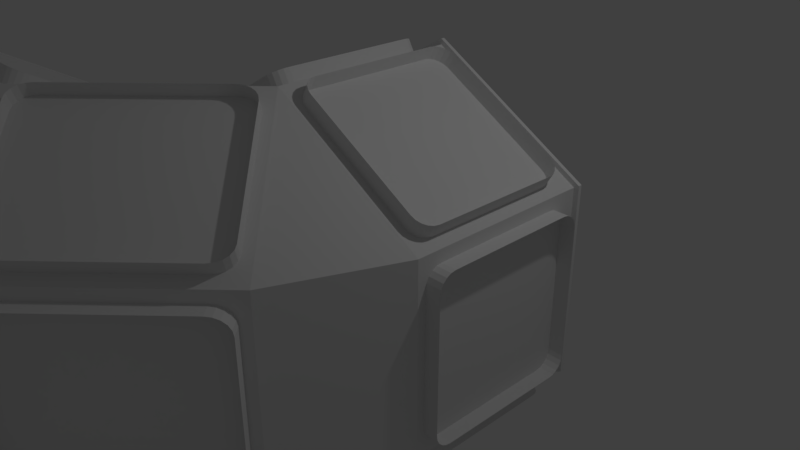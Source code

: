 # Source: corridor_segment_90deg.blend  (saved by Blender 2.78.0; exported with 4.5.12 LTS)
import bpy
from mathutils import Matrix  # noqa: F401  (used for matrix-valued properties, if any)

bpy.ops.wm.read_factory_settings(use_empty=True)
scene = bpy.context.scene
scene.name = 'Scene'

# ---- collections
col_collection_1 = bpy.data.collections.new('Collection 1'); scene.collection.children.link(col_collection_1)

# ---- materials (node trees are filled in below, after node groups)
mat_panelmaterial = bpy.data.materials.new('PanelMaterial')
mat_panelmaterial.alpha_threshold = 0.0
mat_panelmaterial.use_transparent_shadow = False
mat_panelmaterial.roughness = 0.5
mat_wallmaterial = bpy.data.materials.new('WallMaterial')
mat_wallmaterial.alpha_threshold = 0.0
mat_wallmaterial.use_transparent_shadow = False
mat_wallmaterial.roughness = 0.5

# ---- material node trees

# ---- world
world_world = bpy.data.worlds.new('World'); scene.world = world_world
world_world.color = (0.05088, 0.05088, 0.05088)
world_world.use_sun_shadow = False
world_world.sun_shadow_jitter_overblur = 0.0
world_world.cycles.sampling_method = 'MANUAL'

# ---- cameras
cam_camera = bpy.data.cameras.new('Camera')
cam_camera.clip_end = 100.0
cam_camera.lens = 35.0
cam_camera.sensor_width = 32.0
cam_camera.sensor_height = 18.0
cam_camera.ortho_scale = 7.314
cam_camera.dof.focus_distance = 0.0
cam_camera.dof.aperture_fstop = 128.0

# ---- lights
light_lamp = bpy.data.lights.new('Lamp', 'POINT')
light_lamp.transmission_factor = 0.0
light_lamp.cutoff_distance = 30.0
light_lamp.energy = 100.0
light_lamp.shadow_buffer_clip_start = 1.001
light_lamp.shadow_soft_size = 0.1
light_lamp.shadow_maximum_resolution = 0.006
light_lamp.use_absolute_resolution = True

# ---- meshes
me_circle_007 = bpy.data.meshes.new('Circle.007')
me_circle_007.from_pydata([(3.451, 0.8233, -2.967), (3.451, 1.042, -2.749), (3.451, 0.8908, -2.956), (3.451, 0.9517, -2.925), (3.451, 1.0, -2.877), (3.451, 1.031, -2.816), (3.175, 1.042, -2.749), (3.175, 0.8233, -2.967), (3.175, 1.031, -2.816), (3.175, 1.0, -2.877), (3.175, 0.9517, -2.925), (3.175, 0.8908, -2.956), (3.451, -1.142, -2.749), (3.451, -0.9233, -2.967), (3.451, -1.131, -2.816), (3.451, -1.1, -2.877), (3.451, -1.052, -2.925), (3.451, -0.9908, -2.956), (3.175, -0.9233, -2.967), (3.175, -1.142, -2.749), (3.175, -0.9908, -2.956), (3.175, -1.052, -2.925), (3.175, -1.1, -2.877), (3.175, -1.131, -2.816), (3.451, -0.9233, -0.7834), (3.451, -1.142, -1.002), (3.451, -0.9908, -0.7941), (3.451, -1.052, -0.8251), (3.451, -1.1, -0.8734), (3.451, -1.131, -0.9343), (3.175, -1.142, -1.002), (3.175, -0.9233, -0.7834), (3.175, -1.131, -0.9343), (3.175, -1.1, -0.8734), (3.175, -1.052, -0.8251), (3.175, -0.9908, -0.7941), (3.451, 1.042, -1.002), (3.451, 0.8233, -0.7834), (3.451, 1.031, -0.9343), (3.451, 1.0, -0.8734), (3.451, 0.9517, -0.8251), (3.451, 0.8908, -0.7941), (3.175, 0.8233, -0.7834), (3.175, 1.042, -1.002), (3.175, 0.8908, -0.7941), (3.175, 0.9517, -0.8251), (3.175, 1.0, -0.8734), (3.175, 1.031, -0.9343), (-1.047, 0.8233, -3.38), (-0.8577, 1.042, -3.489), (-1.038, 0.8908, -3.385), (-1.011, 0.9517, -3.401), (-0.9689, 1.0, -3.425), (-0.9162, 1.031, -3.455), (-0.7197, 1.042, -3.25), (-0.9088, 0.8233, -3.141), (-0.7781, 1.031, -3.216), (-0.8309, 1.0, -3.186), (-0.8727, 0.9517, -3.162), (-0.8995, 0.8908, -3.146), (-0.8577, -1.142, -3.489), (-1.047, -0.9233, -3.38), (-0.9162, -1.131, -3.455), (-0.9689, -1.1, -3.425), (-1.011, -1.052, -3.401), (-1.038, -0.9908, -3.385), (-0.9088, -0.9233, -3.141), (-0.7197, -1.142, -3.25), (-0.8995, -0.9908, -3.146), (-0.8727, -1.052, -3.162), (-0.8309, -1.1, -3.186), (-0.7781, -1.131, -3.216), (0.8442, -0.9233, -4.472), (0.6551, -1.142, -4.363), (0.835, -0.9908, -4.466), (0.8081, -1.052, -4.451), (0.7663, -1.1, -4.427), (0.7136, -1.131, -4.396), (0.7932, -1.142, -4.124), (0.9822, -0.9233, -4.233), (0.8516, -1.131, -4.157), (0.9043, -1.1, -4.188), (0.9461, -1.052, -4.212), (0.973, -0.9908, -4.227), (0.6551, 1.042, -4.363), (0.8442, 0.8233, -4.472), (0.7136, 1.031, -4.396), (0.7663, 1.0, -4.427), (0.8081, 0.9517, -4.451), (0.835, 0.8908, -4.466), (0.9822, 0.8233, -4.233), (0.7932, 1.042, -4.124), (0.973, 0.8908, -4.227), (0.9461, 0.9517, -4.212), (0.9043, 1.0, -4.188), (0.8516, 1.031, -4.157), (1.321, 0.8233, -4.472), (1.51, 1.042, -4.363), (1.33, 0.8908, -4.466), (1.357, 0.9517, -4.451), (1.399, 1.0, -4.427), (1.452, 1.031, -4.396), (1.372, 1.042, -4.124), (1.183, 0.8233, -4.233), (1.314, 1.031, -4.157), (1.261, 1.0, -4.188), (1.219, 0.9517, -4.212), (1.192, 0.8908, -4.227), (1.51, -1.142, -4.363), (1.321, -0.9233, -4.472), (1.452, -1.131, -4.396), (1.399, -1.1, -4.427), (1.357, -1.052, -4.451), (1.33, -0.9908, -4.466), (1.183, -0.9233, -4.233), (1.372, -1.142, -4.124), (1.192, -0.9908, -4.227), (1.219, -1.052, -4.212), (1.261, -1.1, -4.188), (1.314, -1.131, -4.157), (3.212, -0.9233, -3.38), (3.023, -1.142, -3.489), (3.203, -0.9908, -3.385), (3.176, -1.052, -3.401), (3.134, -1.1, -3.425), (3.081, -1.131, -3.455), (2.885, -1.142, -3.25), (3.074, -0.9233, -3.141), (2.943, -1.131, -3.216), (2.996, -1.1, -3.186), (3.038, -1.052, -3.162), (3.065, -0.9908, -3.146), (3.023, 1.042, -3.489), (3.212, 0.8233, -3.38), (3.081, 1.031, -3.455), (3.134, 1.0, -3.425), (3.176, 0.9517, -3.401), (3.203, 0.8908, -3.385), (3.074, 0.8233, -3.141), (2.885, 1.042, -3.25), (3.065, 0.8908, -3.146), (3.038, 0.9517, -3.162), (2.996, 1.0, -3.186), (2.943, 1.031, -3.216), (2.406, 3.677, -1.157), (2.356, 3.694, -0.853), (2.383, 3.71, -1.107), (2.366, 3.73, -1.046), (2.355, 3.734, -0.9787), (2.351, 3.721, -0.9122), (2.1, 3.614, -0.888), (2.15, 3.597, -1.192), (2.096, 3.641, -0.9472), (2.099, 3.654, -1.014), (2.11, 3.65, -1.081), (2.127, 3.631, -1.142), (3.128, 2.433, -2.19), (3.023, 2.668, -2.227), (3.116, 2.473, -2.236), (3.097, 2.521, -2.265), (3.074, 2.573, -2.273), (3.048, 2.624, -2.26), (2.767, 2.589, -2.262), (2.872, 2.353, -2.225), (2.793, 2.544, -2.295), (2.818, 2.494, -2.308), (2.841, 2.442, -2.3), (2.86, 2.393, -2.271), (3.3, 1.576, -0.5227), (3.35, 1.56, -0.8268), (3.323, 1.543, -0.5724), (3.34, 1.523, -0.6339), (3.351, 1.519, -0.7011), (3.354, 1.532, -0.7676), (3.094, 1.48, -0.8618), (3.044, 1.497, -0.5578), (3.099, 1.452, -0.8026), (3.095, 1.44, -0.7361), (3.084, 1.444, -0.6689), (3.067, 1.463, -0.6074), (2.578, 2.82, 0.5102), (2.683, 2.585, 0.5469), (2.59, 2.78, 0.5563), (2.609, 2.732, 0.5848), (2.632, 2.68, 0.5929), (2.657, 2.629, 0.5798), (2.427, 2.505, 0.5118), (2.322, 2.74, 0.4752), (2.402, 2.549, 0.5448), (2.376, 2.6, 0.5579), (2.353, 2.652, 0.5498), (2.334, 2.7, 0.5213), (2.514, 2.31, 0.8389), (2.275, 2.326, 1.034), (2.482, 2.343, 0.8832), (2.438, 2.363, 0.9292), (2.385, 2.367, 0.9723), (2.329, 2.354, 1.008), (2.117, 2.406, 0.8298), (2.356, 2.389, 0.6348), (2.171, 2.434, 0.8043), (2.227, 2.446, 0.7682), (2.28, 2.442, 0.7251), (2.324, 2.423, 0.6792), (3.047, 1.066, -0.3032), (3.131, 1.301, -0.2307), (3.093, 1.106, -0.3156), (3.127, 1.154, -0.3136), (3.146, 1.206, -0.2976), (3.147, 1.257, -0.269), (2.973, 1.381, -0.4348), (2.889, 1.146, -0.5072), (2.989, 1.336, -0.4731), (2.988, 1.286, -0.5017), (2.969, 1.234, -0.5177), (2.935, 1.185, -0.5196), (1.517, 0.2093, 0.3814), (1.756, 0.1924, 0.1865), (1.549, 0.1757, 0.3371), (1.594, 0.1561, 0.2911), (1.646, 0.1523, 0.248), (1.702, 0.1649, 0.212), (1.598, 0.2721, -0.01754), (1.359, 0.289, 0.1774), (1.544, 0.2445, 0.007922), (1.488, 0.232, 0.04397), (1.435, 0.2357, 0.08709), (1.391, 0.2554, 0.1331), (0.984, 1.453, 1.524), (0.8998, 1.218, 1.451), (0.9379, 1.413, 1.536), (0.9039, 1.365, 1.534), (0.8853, 1.313, 1.518), (0.8839, 1.262, 1.489), (0.7416, 1.297, 1.247), (0.8258, 1.533, 1.319), (0.7257, 1.342, 1.285), (0.7271, 1.392, 1.314), (0.7457, 1.444, 1.33), (0.7797, 1.493, 1.332), (0.4579, 1.08, 1.391), (0.1916, 1.206, 1.415), (0.4248, 1.119, 1.427), (0.3764, 1.154, 1.448), (0.3175, 1.182, 1.454), (0.2538, 1.2, 1.442), (0.2892, 1.365, 1.246), (0.5555, 1.239, 1.221), (0.3514, 1.359, 1.273), (0.4151, 1.341, 1.285), (0.474, 1.314, 1.279), (0.5224, 1.278, 1.257), (0.9635, -0.05442, 0.07806), (1.075, 0.07164, 0.3209), (1.018, -0.04825, 0.1183), (1.06, -0.03034, 0.1678), (1.085, -0.002456, 0.2215), (1.09, 0.03268, 0.2743), (1.173, 0.231, 0.1519), (1.061, 0.1049, -0.09097), (1.188, 0.1921, 0.1052), (1.182, 0.1569, 0.05246), (1.158, 0.129, -0.00127), (1.116, 0.1111, -0.05069), (-0.8156, 0.07164, -0.7709), (-0.5494, -0.05442, -0.7954), (-0.7825, 0.03268, -0.8068), (-0.7342, -0.002456, -0.8286), (-0.6752, -0.03034, -0.834), (-0.6116, -0.04825, -0.8226), (-0.4518, 0.1049, -0.9644), (-0.718, 0.231, -0.9399), (-0.514, 0.1111, -0.9916), (-0.5777, 0.129, -1.003), (-0.6366, 0.1569, -0.9976), (-0.6849, 0.1921, -0.9759), (-1.321, 1.206, 0.5416), (-1.433, 1.08, 0.2987), (-1.376, 1.2, 0.5013), (-1.418, 1.182, 0.4519), (-1.442, 1.154, 0.3982), (-1.448, 1.119, 0.3454), (-1.336, 1.239, 0.1297), (-1.224, 1.365, 0.3726), (-1.35, 1.278, 0.1764), (-1.345, 1.314, 0.2291), (-1.32, 1.341, 0.2829), (-1.278, 1.359, 0.3323), (-1.707, 1.218, -0.05378), (-1.811, 1.453, -0.09045), (-1.732, 1.262, -0.0208), (-1.757, 1.313, -0.007729), (-1.78, 1.365, -0.01584), (-1.799, 1.413, -0.04435), (-1.556, 1.533, -0.05544), (-1.451, 1.297, -0.01877), (-1.543, 1.493, -0.009337), (-1.525, 1.444, 0.01917), (-1.501, 1.392, 0.02728), (-1.476, 1.342, 0.01421), (-1.039, 0.1924, -1.427), (-1.089, 0.2093, -1.123), (-1.035, 0.1649, -1.368), (-1.038, 0.1523, -1.302), (-1.049, 0.1561, -1.235), (-1.067, 0.1757, -1.173), (-0.8332, 0.289, -1.088), (-0.7837, 0.2721, -1.392), (-0.8107, 0.2554, -1.138), (-0.7931, 0.2357, -1.199), (-0.7821, 0.232, -1.267), (-0.7789, 0.2445, -1.333), (-1.366, 1.301, -2.827), (-1.261, 1.066, -2.791), (-1.341, 1.257, -2.86), (-1.315, 1.206, -2.873), (-1.292, 1.154, -2.865), (-1.273, 1.106, -2.837), (-1.005, 1.146, -2.756), (-1.11, 1.381, -2.792), (-1.018, 1.185, -2.802), (-1.036, 1.234, -2.83), (-1.059, 1.286, -2.838), (-1.085, 1.336, -2.825), (-2.033, 2.326, -1.454), (-1.983, 2.31, -1.758), (-2.038, 2.354, -1.513), (-2.035, 2.367, -1.579), (-2.024, 2.363, -1.647), (-2.006, 2.343, -1.708), (-1.728, 2.389, -1.723), (-1.777, 2.406, -1.419), (-1.75, 2.423, -1.673), (-1.768, 2.442, -1.612), (-1.779, 2.446, -1.544), (-1.782, 2.434, -1.478), (-1.815, 2.585, -2.05), (-1.731, 2.82, -1.977), (-1.831, 2.629, -2.011), (-1.829, 2.68, -1.983), (-1.811, 2.732, -1.967), (-1.777, 2.78, -1.965), (-1.572, 2.74, -1.773), (-1.657, 2.505, -1.846), (-1.619, 2.7, -1.761), (-1.653, 2.652, -1.763), (-1.671, 2.6, -1.779), (-1.673, 2.549, -1.807), (-0.9587, 1.56, -3.314), (-1.197, 1.576, -3.119), (-1.012, 1.532, -3.289), (-1.068, 1.519, -3.253), (-1.121, 1.523, -3.21), (-1.166, 1.543, -3.164), (-1.039, 1.497, -2.915), (-0.8005, 1.48, -3.11), (-1.007, 1.463, -2.96), (-0.9629, 1.444, -3.006), (-0.9101, 1.44, -3.049), (-0.8542, 1.452, -3.085), (0.4168, 2.668, -3.731), (0.3326, 2.433, -3.804), (0.4327, 2.624, -3.77), (0.4313, 2.573, -3.798), (0.4127, 2.521, -3.814), (0.3787, 2.473, -3.816), (0.4908, 2.353, -3.6), (0.575, 2.589, -3.527), (0.5369, 2.393, -3.612), (0.5709, 2.442, -3.61), (0.5895, 2.494, -3.594), (0.591, 2.544, -3.566), (-0.4393, 3.694, -2.467), (-0.2008, 3.677, -2.662), (-0.3857, 3.721, -2.492), (-0.3297, 3.734, -2.528), (-0.277, 3.73, -2.572), (-0.2325, 3.71, -2.618), (-0.04253, 3.597, -2.458), (-0.2811, 3.614, -2.263), (-0.07429, 3.631, -2.413), (-0.1187, 3.65, -2.368), (-0.1715, 3.654, -2.324), (-0.2275, 3.641, -2.288), (0.2412, 3.814, -2.601), (0.3531, 3.94, -2.359), (0.2266, 3.853, -2.555), (0.2319, 3.888, -2.502), (0.2567, 3.916, -2.448), (0.2984, 3.934, -2.399), (0.2555, 3.781, -2.189), (0.1436, 3.655, -2.432), (0.2009, 3.775, -2.23), (0.1591, 3.757, -2.279), (0.1344, 3.729, -2.333), (0.129, 3.694, -2.386), (1.125, 2.68, -3.696), (0.8587, 2.806, -3.671), (1.063, 2.686, -3.723), (0.9991, 2.704, -3.734), (0.9402, 2.732, -3.729), (0.8919, 2.767, -3.707), (0.7612, 2.647, -3.502), (1.027, 2.52, -3.526), (0.7943, 2.608, -3.538), (0.8426, 2.572, -3.56), (0.9015, 2.545, -3.565), (0.9652, 2.527, -3.554), (2.75, 2.806, -2.579), (2.638, 2.68, -2.822), (2.764, 2.767, -2.626), (2.759, 2.732, -2.679), (2.734, 2.704, -2.732), (2.693, 2.686, -2.782), (2.54, 2.52, -2.653), (2.652, 2.647, -2.41), (2.595, 2.527, -2.613), (2.637, 2.545, -2.563), (2.661, 2.572, -2.51), (2.667, 2.608, -2.457), (1.866, 3.94, -1.485), (2.132, 3.814, -1.51), (1.928, 3.934, -1.458), (1.992, 3.916, -1.446), (2.051, 3.888, -1.452), (2.099, 3.853, -1.474), (2.035, 3.655, -1.341), (1.768, 3.781, -1.316), (2.002, 3.694, -1.305), (1.953, 3.729, -1.283), (1.894, 3.757, -1.277), (1.831, 3.775, -1.289), (0.8998, -1.218, 1.451), (0.984, -1.453, 1.524), (0.8839, -1.262, 1.489), (0.8853, -1.313, 1.518), (0.9039, -1.365, 1.534), (0.9379, -1.413, 1.536), (0.8258, -1.533, 1.319), (0.7416, -1.297, 1.247), (0.7797, -1.493, 1.332), (0.7457, -1.444, 1.33), (0.7271, -1.392, 1.314), (0.7257, -1.342, 1.285), (1.756, -0.1924, 0.1865), (1.517, -0.2093, 0.3814), (1.702, -0.1649, 0.212), (1.646, -0.1523, 0.248), (1.594, -0.1561, 0.2911), (1.549, -0.1757, 0.3371), (1.359, -0.289, 0.1774), (1.598, -0.2721, -0.01753), (1.391, -0.2554, 0.1331), (1.435, -0.2357, 0.08709), (1.488, -0.232, 0.04397), (1.544, -0.2445, 0.007922), (3.131, -1.301, -0.2307), (3.047, -1.066, -0.3032), (3.147, -1.257, -0.269), (3.146, -1.206, -0.2976), (3.127, -1.154, -0.3136), (3.093, -1.106, -0.3156), (2.889, -1.146, -0.5072), (2.973, -1.381, -0.4348), (2.935, -1.185, -0.5196), (2.969, -1.234, -0.5177), (2.988, -1.286, -0.5017), (2.989, -1.336, -0.4731), (2.275, -2.326, 1.034), (2.514, -2.31, 0.8389), (2.329, -2.354, 1.008), (2.385, -2.367, 0.9723), (2.438, -2.363, 0.9292), (2.482, -2.343, 0.8832), (2.356, -2.389, 0.6348), (2.117, -2.406, 0.8298), (2.324, -2.423, 0.6792), (2.28, -2.442, 0.7251), (2.227, -2.446, 0.7682), (2.171, -2.434, 0.8043), (2.683, -2.585, 0.5469), (2.578, -2.82, 0.5102), (2.657, -2.629, 0.5798), (2.632, -2.68, 0.5929), (2.609, -2.732, 0.5848), (2.59, -2.78, 0.5563), (2.322, -2.74, 0.4752), (2.427, -2.505, 0.5118), (2.334, -2.7, 0.5213), (2.353, -2.652, 0.5498), (2.376, -2.6, 0.5579), (2.402, -2.549, 0.5448), (3.35, -1.56, -0.8268), (3.3, -1.576, -0.5227), (3.354, -1.532, -0.7676), (3.351, -1.519, -0.7011), (3.34, -1.523, -0.6339), (3.323, -1.543, -0.5724), (3.044, -1.497, -0.5578), (3.094, -1.48, -0.8618), (3.067, -1.463, -0.6074), (3.084, -1.444, -0.6689), (3.095, -1.44, -0.7361), (3.099, -1.452, -0.8026), (3.023, -2.668, -2.227), (3.128, -2.433, -2.19), (3.048, -2.624, -2.26), (3.074, -2.573, -2.273), (3.097, -2.521, -2.265), (3.116, -2.473, -2.236), (2.872, -2.353, -2.225), (2.767, -2.589, -2.262), (2.86, -2.393, -2.271), (2.841, -2.442, -2.3), (2.818, -2.494, -2.308), (2.793, -2.544, -2.295), (2.356, -3.694, -0.853), (2.406, -3.677, -1.157), (2.351, -3.721, -0.9122), (2.355, -3.734, -0.9787), (2.366, -3.73, -1.046), (2.383, -3.71, -1.107), (2.15, -3.597, -1.192), (2.1, -3.614, -0.888), (2.127, -3.631, -1.142), (2.11, -3.65, -1.081), (2.099, -3.654, -1.014), (2.096, -3.641, -0.9472), (2.132, -3.814, -1.51), (1.866, -3.94, -1.485), (2.099, -3.853, -1.474), (2.051, -3.888, -1.452), (1.992, -3.916, -1.446), (1.928, -3.934, -1.458), (1.768, -3.781, -1.316), (2.035, -3.655, -1.341), (1.831, -3.775, -1.289), (1.894, -3.757, -1.277), (1.953, -3.729, -1.283), (2.002, -3.694, -1.305), (2.638, -2.68, -2.822), (2.75, -2.806, -2.579), (2.693, -2.686, -2.782), (2.734, -2.704, -2.732), (2.759, -2.732, -2.679), (2.764, -2.767, -2.626), (2.652, -2.647, -2.41), (2.54, -2.52, -2.653), (2.667, -2.608, -2.457), (2.661, -2.572, -2.51), (2.637, -2.545, -2.563), (2.595, -2.527, -2.613), (0.8587, -2.806, -3.671), (1.125, -2.68, -3.696), (0.8919, -2.767, -3.707), (0.9402, -2.732, -3.729), (0.9991, -2.704, -3.734), (1.063, -2.686, -3.723), (1.027, -2.52, -3.526), (0.7612, -2.647, -3.502), (0.9652, -2.527, -3.554), (0.9015, -2.545, -3.565), (0.8426, -2.572, -3.56), (0.7943, -2.608, -3.538), (0.3531, -3.94, -2.359), (0.2412, -3.814, -2.601), (0.2984, -3.934, -2.399), (0.2567, -3.916, -2.448), (0.2319, -3.888, -2.502), (0.2266, -3.853, -2.555), (0.1436, -3.655, -2.432), (0.2555, -3.781, -2.189), (0.129, -3.694, -2.386), (0.1344, -3.729, -2.333), (0.1591, -3.757, -2.279), (0.2009, -3.775, -2.23), (-0.2008, -3.677, -2.662), (-0.4393, -3.694, -2.467), (-0.2325, -3.71, -2.618), (-0.277, -3.73, -2.572), (-0.3297, -3.734, -2.528), (-0.3857, -3.721, -2.492), (-0.2811, -3.614, -2.263), (-0.04253, -3.597, -2.458), (-0.2275, -3.641, -2.288), (-0.1715, -3.654, -2.324), (-0.1187, -3.65, -2.368), (-0.07429, -3.631, -2.413), (0.3326, -2.433, -3.804), (0.4168, -2.668, -3.731), (0.3787, -2.473, -3.816), (0.4127, -2.521, -3.814), (0.4313, -2.573, -3.798), (0.4327, -2.624, -3.77), (0.575, -2.589, -3.527), (0.4908, -2.353, -3.6), (0.591, -2.544, -3.566), (0.5895, -2.494, -3.594), (0.5709, -2.442, -3.61), (0.5369, -2.393, -3.612), (-1.197, -1.576, -3.119), (-0.9587, -1.56, -3.314), (-1.166, -1.543, -3.164), (-1.121, -1.523, -3.21), (-1.068, -1.519, -3.253), (-1.012, -1.532, -3.289), (-0.8005, -1.48, -3.11), (-1.039, -1.497, -2.915), (-0.8542, -1.452, -3.085), (-0.9101, -1.44, -3.049), (-0.9629, -1.444, -3.006), (-1.007, -1.463, -2.96), (-1.731, -2.82, -1.977), (-1.815, -2.585, -2.05), (-1.777, -2.78, -1.965), (-1.811, -2.732, -1.967), (-1.829, -2.68, -1.983), (-1.831, -2.629, -2.011), (-1.657, -2.505, -1.846), (-1.572, -2.74, -1.773), (-1.673, -2.549, -1.807), (-1.671, -2.6, -1.779), (-1.653, -2.652, -1.763), (-1.619, -2.7, -1.761), (-1.983, -2.31, -1.758), (-2.033, -2.326, -1.454), (-2.006, -2.343, -1.708), (-2.024, -2.363, -1.647), (-2.035, -2.367, -1.579), (-2.038, -2.354, -1.513), (-1.777, -2.406, -1.419), (-1.728, -2.389, -1.723), (-1.782, -2.434, -1.478), (-1.779, -2.446, -1.544), (-1.768, -2.442, -1.612), (-1.75, -2.423, -1.673), (-1.261, -1.066, -2.791), (-1.366, -1.301, -2.827), (-1.273, -1.106, -2.837), (-1.292, -1.154, -2.865), (-1.315, -1.206, -2.873), (-1.341, -1.257, -2.86), (-1.11, -1.381, -2.792), (-1.005, -1.146, -2.756), (-1.085, -1.336, -2.825), (-1.059, -1.286, -2.838), (-1.036, -1.234, -2.83), (-1.018, -1.185, -2.802), (-1.089, -0.2093, -1.123), (-1.039, -0.1924, -1.427), (-1.067, -0.1757, -1.173), (-1.049, -0.1561, -1.235), (-1.038, -0.1523, -1.302), (-1.035, -0.1649, -1.368), (-0.7837, -0.2721, -1.392), (-0.8332, -0.289, -1.088), (-0.7789, -0.2445, -1.333), (-0.7821, -0.232, -1.267), (-0.7931, -0.2357, -1.199), (-0.8107, -0.2554, -1.138), (-1.811, -1.453, -0.09045), (-1.707, -1.218, -0.05378), (-1.799, -1.413, -0.04435), (-1.78, -1.365, -0.01584), (-1.757, -1.313, -0.007729), (-1.732, -1.262, -0.0208), (-1.451, -1.297, -0.01877), (-1.556, -1.533, -0.05544), (-1.476, -1.342, 0.01421), (-1.501, -1.392, 0.02728), (-1.525, -1.444, 0.01917), (-1.543, -1.493, -0.009337), (-1.433, -1.08, 0.2987), (-1.321, -1.206, 0.5416), (-1.448, -1.119, 0.3454), (-1.442, -1.154, 0.3982), (-1.418, -1.182, 0.4519), (-1.376, -1.2, 0.5013), (-1.224, -1.365, 0.3726), (-1.336, -1.239, 0.1297), (-1.278, -1.359, 0.3323), (-1.32, -1.341, 0.2829), (-1.345, -1.314, 0.2291), (-1.35, -1.278, 0.1764), (-0.5494, 0.05442, -0.7954), (-0.8156, -0.07164, -0.7709), (-0.6116, 0.04825, -0.8226), (-0.6752, 0.03034, -0.834), (-0.7342, 0.002456, -0.8286), (-0.7825, -0.03268, -0.8068), (-0.718, -0.231, -0.9399), (-0.4518, -0.1049, -0.9644), (-0.6849, -0.1921, -0.9759), (-0.6366, -0.1569, -0.9976), (-0.5777, -0.129, -1.003), (-0.514, -0.1111, -0.9916), (1.075, -0.07164, 0.3209), (0.9635, 0.05442, 0.07806), (1.09, -0.03268, 0.2743), (1.085, 0.002456, 0.2215), (1.06, 0.03034, 0.1678), (1.018, 0.04825, 0.1183), (1.061, -0.1049, -0.09097), (1.173, -0.231, 0.1519), (1.116, -0.1111, -0.05069), (1.158, -0.129, -0.00127), (1.182, -0.1569, 0.05246), (1.188, -0.1921, 0.1052), (0.1916, -1.206, 1.415), (0.4579, -1.08, 1.391), (0.2538, -1.2, 1.442), (0.3175, -1.182, 1.454), (0.3764, -1.154, 1.448), (0.4248, -1.119, 1.427), (0.5555, -1.239, 1.221), (0.2892, -1.365, 1.246), (0.5224, -1.278, 1.257), (0.474, -1.314, 1.279), (0.4151, -1.341, 1.285), (0.3514, -1.359, 1.273)], [], [(12, 25, 30, 19), (18, 20, 21, 22, 23, 19, 30, 32, 33, 34, 35, 31, 42, 44, 45, 46, 47, 43, 6, 8, 9, 10, 11, 7), (0, 13, 18, 7), (0, 7, 11, 2), (2, 11, 10, 3), (3, 10, 9, 4), (4, 9, 8, 5), (5, 8, 6, 1), (12, 19, 23, 14), (14, 23, 22, 15), (15, 22, 21, 16), (16, 21, 20, 17), (17, 20, 18, 13), (30, 25, 29, 32), (32, 29, 28, 33), (33, 28, 27, 34), (34, 27, 26, 35), (35, 26, 24, 31), (36, 1, 6, 43), (36, 43, 47, 38), (38, 47, 46, 39), (39, 46, 45, 40), (40, 45, 44, 41), (41, 44, 42, 37), (24, 37, 42, 31), (60, 73, 78, 67), (66, 68, 69, 70, 71, 67, 78, 80, 81, 82, 83, 79, 90, 92, 93, 94, 95, 91, 54, 56, 57, 58, 59, 55), (48, 61, 66, 55), (48, 55, 59, 50), (50, 59, 58, 51), (51, 58, 57, 52), (52, 57, 56, 53), (53, 56, 54, 49), (60, 67, 71, 62), (62, 71, 70, 63), (63, 70, 69, 64), (64, 69, 68, 65), (65, 68, 66, 61), (78, 73, 77, 80), (80, 77, 76, 81), (81, 76, 75, 82), (82, 75, 74, 83), (83, 74, 72, 79), (84, 49, 54, 91), (84, 91, 95, 86), (86, 95, 94, 87), (87, 94, 93, 88), (88, 93, 92, 89), (89, 92, 90, 85), (72, 85, 90, 79), (108, 121, 126, 115), (114, 116, 117, 118, 119, 115, 126, 128, 129, 130, 131, 127, 138, 140, 141, 142, 143, 139, 102, 104, 105, 106, 107, 103), (96, 109, 114, 103), (96, 103, 107, 98), (98, 107, 106, 99), (99, 106, 105, 100), (100, 105, 104, 101), (101, 104, 102, 97), (108, 115, 119, 110), (110, 119, 118, 111), (111, 118, 117, 112), (112, 117, 116, 113), (113, 116, 114, 109), (126, 121, 125, 128), (128, 125, 124, 129), (129, 124, 123, 130), (130, 123, 122, 131), (131, 122, 120, 127), (132, 97, 102, 139), (132, 139, 143, 134), (134, 143, 142, 135), (135, 142, 141, 136), (136, 141, 140, 137), (137, 140, 138, 133), (120, 133, 138, 127), (156, 169, 174, 163), (162, 164, 165, 166, 167, 163, 174, 176, 177, 178, 179, 175, 186, 188, 189, 190, 191, 187, 150, 152, 153, 154, 155, 151), (144, 157, 162, 151), (144, 151, 155, 146), (146, 155, 154, 147), (147, 154, 153, 148), (148, 153, 152, 149), (149, 152, 150, 145), (156, 163, 167, 158), (158, 167, 166, 159), (159, 166, 165, 160), (160, 165, 164, 161), (161, 164, 162, 157), (174, 169, 173, 176), (176, 173, 172, 177), (177, 172, 171, 178), (178, 171, 170, 179), (179, 170, 168, 175), (180, 145, 150, 187), (180, 187, 191, 182), (182, 191, 190, 183), (183, 190, 189, 184), (184, 189, 188, 185), (185, 188, 186, 181), (168, 181, 186, 175), (204, 217, 222, 211), (210, 212, 213, 214, 215, 211, 222, 224, 225, 226, 227, 223, 234, 236, 237, 238, 239, 235, 198, 200, 201, 202, 203, 199), (192, 205, 210, 199), (192, 199, 203, 194), (194, 203, 202, 195), (195, 202, 201, 196), (196, 201, 200, 197), (197, 200, 198, 193), (204, 211, 215, 206), (206, 215, 214, 207), (207, 214, 213, 208), (208, 213, 212, 209), (209, 212, 210, 205), (222, 217, 221, 224), (224, 221, 220, 225), (225, 220, 219, 226), (226, 219, 218, 227), (227, 218, 216, 223), (228, 193, 198, 235), (228, 235, 239, 230), (230, 239, 238, 231), (231, 238, 237, 232), (232, 237, 236, 233), (233, 236, 234, 229), (216, 229, 234, 223), (252, 265, 270, 259), (258, 260, 261, 262, 263, 259, 270, 272, 273, 274, 275, 271, 282, 284, 285, 286, 287, 283, 246, 248, 249, 250, 251, 247), (240, 253, 258, 247), (240, 247, 251, 242), (242, 251, 250, 243), (243, 250, 249, 244), (244, 249, 248, 245), (245, 248, 246, 241), (252, 259, 263, 254), (254, 263, 262, 255), (255, 262, 261, 256), (256, 261, 260, 257), (257, 260, 258, 253), (270, 265, 269, 272), (272, 269, 268, 273), (273, 268, 267, 274), (274, 267, 266, 275), (275, 266, 264, 271), (276, 241, 246, 283), (276, 283, 287, 278), (278, 287, 286, 279), (279, 286, 285, 280), (280, 285, 284, 281), (281, 284, 282, 277), (264, 277, 282, 271), (300, 313, 318, 307), (306, 308, 309, 310, 311, 307, 318, 320, 321, 322, 323, 319, 330, 332, 333, 334, 335, 331, 294, 296, 297, 298, 299, 295), (288, 301, 306, 295), (288, 295, 299, 290), (290, 299, 298, 291), (291, 298, 297, 292), (292, 297, 296, 293), (293, 296, 294, 289), (300, 307, 311, 302), (302, 311, 310, 303), (303, 310, 309, 304), (304, 309, 308, 305), (305, 308, 306, 301), (318, 313, 317, 320), (320, 317, 316, 321), (321, 316, 315, 322), (322, 315, 314, 323), (323, 314, 312, 319), (324, 289, 294, 331), (324, 331, 335, 326), (326, 335, 334, 327), (327, 334, 333, 328), (328, 333, 332, 329), (329, 332, 330, 325), (312, 325, 330, 319), (348, 361, 366, 355), (354, 356, 357, 358, 359, 355, 366, 368, 369, 370, 371, 367, 378, 380, 381, 382, 383, 379, 342, 344, 345, 346, 347, 343), (336, 349, 354, 343), (336, 343, 347, 338), (338, 347, 346, 339), (339, 346, 345, 340), (340, 345, 344, 341), (341, 344, 342, 337), (348, 355, 359, 350), (350, 359, 358, 351), (351, 358, 357, 352), (352, 357, 356, 353), (353, 356, 354, 349), (366, 361, 365, 368), (368, 365, 364, 369), (369, 364, 363, 370), (370, 363, 362, 371), (371, 362, 360, 367), (372, 337, 342, 379), (372, 379, 383, 374), (374, 383, 382, 375), (375, 382, 381, 376), (376, 381, 380, 377), (377, 380, 378, 373), (360, 373, 378, 367), (396, 409, 414, 403), (402, 404, 405, 406, 407, 403, 414, 416, 417, 418, 419, 415, 426, 428, 429, 430, 431, 427, 390, 392, 393, 394, 395, 391), (384, 397, 402, 391), (384, 391, 395, 386), (386, 395, 394, 387), (387, 394, 393, 388), (388, 393, 392, 389), (389, 392, 390, 385), (396, 403, 407, 398), (398, 407, 406, 399), (399, 406, 405, 400), (400, 405, 404, 401), (401, 404, 402, 397), (414, 409, 413, 416), (416, 413, 412, 417), (417, 412, 411, 418), (418, 411, 410, 419), (419, 410, 408, 415), (420, 385, 390, 427), (420, 427, 431, 422), (422, 431, 430, 423), (423, 430, 429, 424), (424, 429, 428, 425), (425, 428, 426, 421), (408, 421, 426, 415), (444, 457, 462, 451), (450, 452, 453, 454, 455, 451, 462, 464, 465, 466, 467, 463, 474, 476, 477, 478, 479, 475, 438, 440, 441, 442, 443, 439), (432, 445, 450, 439), (432, 439, 443, 434), (434, 443, 442, 435), (435, 442, 441, 436), (436, 441, 440, 437), (437, 440, 438, 433), (444, 451, 455, 446), (446, 455, 454, 447), (447, 454, 453, 448), (448, 453, 452, 449), (449, 452, 450, 445), (462, 457, 461, 464), (464, 461, 460, 465), (465, 460, 459, 466), (466, 459, 458, 467), (467, 458, 456, 463), (468, 433, 438, 475), (468, 475, 479, 470), (470, 479, 478, 471), (471, 478, 477, 472), (472, 477, 476, 473), (473, 476, 474, 469), (456, 469, 474, 463), (492, 505, 510, 499), (498, 500, 501, 502, 503, 499, 510, 512, 513, 514, 515, 511, 522, 524, 525, 526, 527, 523, 486, 488, 489, 490, 491, 487), (480, 493, 498, 487), (480, 487, 491, 482), (482, 491, 490, 483), (483, 490, 489, 484), (484, 489, 488, 485), (485, 488, 486, 481), (492, 499, 503, 494), (494, 503, 502, 495), (495, 502, 501, 496), (496, 501, 500, 497), (497, 500, 498, 493), (510, 505, 509, 512), (512, 509, 508, 513), (513, 508, 507, 514), (514, 507, 506, 515), (515, 506, 504, 511), (516, 481, 486, 523), (516, 523, 527, 518), (518, 527, 526, 519), (519, 526, 525, 520), (520, 525, 524, 521), (521, 524, 522, 517), (504, 517, 522, 511), (540, 553, 558, 547), (546, 548, 549, 550, 551, 547, 558, 560, 561, 562, 563, 559, 570, 572, 573, 574, 575, 571, 534, 536, 537, 538, 539, 535), (528, 541, 546, 535), (528, 535, 539, 530), (530, 539, 538, 531), (531, 538, 537, 532), (532, 537, 536, 533), (533, 536, 534, 529), (540, 547, 551, 542), (542, 551, 550, 543), (543, 550, 549, 544), (544, 549, 548, 545), (545, 548, 546, 541), (558, 553, 557, 560), (560, 557, 556, 561), (561, 556, 555, 562), (562, 555, 554, 563), (563, 554, 552, 559), (564, 529, 534, 571), (564, 571, 575, 566), (566, 575, 574, 567), (567, 574, 573, 568), (568, 573, 572, 569), (569, 572, 570, 565), (552, 565, 570, 559), (588, 601, 606, 595), (594, 596, 597, 598, 599, 595, 606, 608, 609, 610, 611, 607, 618, 620, 621, 622, 623, 619, 582, 584, 585, 586, 587, 583), (576, 589, 594, 583), (576, 583, 587, 578), (578, 587, 586, 579), (579, 586, 585, 580), (580, 585, 584, 581), (581, 584, 582, 577), (588, 595, 599, 590), (590, 599, 598, 591), (591, 598, 597, 592), (592, 597, 596, 593), (593, 596, 594, 589), (606, 601, 605, 608), (608, 605, 604, 609), (609, 604, 603, 610), (610, 603, 602, 611), (611, 602, 600, 607), (612, 577, 582, 619), (612, 619, 623, 614), (614, 623, 622, 615), (615, 622, 621, 616), (616, 621, 620, 617), (617, 620, 618, 613), (600, 613, 618, 607), (636, 649, 654, 643), (642, 644, 645, 646, 647, 643, 654, 656, 657, 658, 659, 655, 666, 668, 669, 670, 671, 667, 630, 632, 633, 634, 635, 631), (624, 637, 642, 631), (624, 631, 635, 626), (626, 635, 634, 627), (627, 634, 633, 628), (628, 633, 632, 629), (629, 632, 630, 625), (636, 643, 647, 638), (638, 647, 646, 639), (639, 646, 645, 640), (640, 645, 644, 641), (641, 644, 642, 637), (654, 649, 653, 656), (656, 653, 652, 657), (657, 652, 651, 658), (658, 651, 650, 659), (659, 650, 648, 655), (660, 625, 630, 667), (660, 667, 671, 662), (662, 671, 670, 663), (663, 670, 669, 664), (664, 669, 668, 665), (665, 668, 666, 661), (648, 661, 666, 655), (684, 697, 702, 691), (690, 692, 693, 694, 695, 691, 702, 704, 705, 706, 707, 703, 714, 716, 717, 718, 719, 715, 678, 680, 681, 682, 683, 679), (672, 685, 690, 679), (672, 679, 683, 674), (674, 683, 682, 675), (675, 682, 681, 676), (676, 681, 680, 677), (677, 680, 678, 673), (684, 691, 695, 686), (686, 695, 694, 687), (687, 694, 693, 688), (688, 693, 692, 689), (689, 692, 690, 685), (702, 697, 701, 704), (704, 701, 700, 705), (705, 700, 699, 706), (706, 699, 698, 707), (707, 698, 696, 703), (708, 673, 678, 715), (708, 715, 719, 710), (710, 719, 718, 711), (711, 718, 717, 712), (712, 717, 716, 713), (713, 716, 714, 709), (696, 709, 714, 703)])
me_circle_007.materials.append(mat_panelmaterial)
me_circle_007.use_remesh_preserve_volume = False
me_circle_007.use_remesh_preserve_attributes = False
me_circle_007.use_mirror_vertex_groups = False
me_circle_007.update()
me_circle = bpy.data.meshes.new('Circle')
me_circle.from_pydata([(1.531, -1.531, 1.25), (1.531, -1.531, -1.25), (-0.6339, -3.696, 1.25), (-0.6339, -3.696, -1.25), (-2.165, -2.165, 2.5), (-2.165, -4.331, 1.25), (-2.165, -4.331, -1.25), (-2.165, -2.165, -2.5), (-2.165, -7.153e-07, -1.25), (-2.165, -7.153e-07, 1.25), (-4.665, -2.165, 2.5), (-4.665, -4.331, 1.25), (-4.665, -4.331, -1.25), (-4.665, -2.165, -2.5), (-4.665, -1.421e-06, -1.25), (-4.665, -1.421e-06, 1.25), (-4.665, -2.165, 2.575), (-4.665, -4.396, 1.288), (-4.665, -4.396, -1.288), (-4.665, -2.165, -2.575), (-4.665, 0.06496, -1.288), (-4.665, 0.06496, 1.288), (-4.715, -2.165, 2.575), (-4.715, -4.396, 1.288), (-4.715, -4.396, -1.288), (-4.715, -2.165, -2.575), (-4.715, 0.06496, -1.288), (-4.715, 0.06496, 1.288), (-1.178e-07, 0.0, 2.5), (1.206e-07, 0.0, -2.5), (2.165, 0.0, -1.25), (2.165, 0.0, 1.25), (-1.178e-07, 2.5, 2.5), (-2.165, 2.5, 1.25), (-2.165, 2.5, -1.25), (1.206e-07, 2.5, -2.5), (2.165, 2.5, -1.25), (2.165, 2.5, 1.25), (-1.213e-07, 2.5, 2.575), (-2.23, 2.5, 1.288), (-2.23, 2.5, -1.288), (1.243e-07, 2.5, -2.575), (2.23, 2.5, -1.288), (2.23, 2.5, 1.288), (-1.213e-07, 2.55, 2.575), (-2.23, 2.55, 1.288), (-2.23, 2.55, -1.288), (1.243e-07, 2.55, -2.575), (2.23, 2.55, -1.288), (2.23, 2.55, 1.288)], [], [(0, 1, 3, 2), (5, 6, 12, 11), (8, 9, 15, 14), (6, 7, 13, 12), (4, 5, 11, 10), (9, 4, 10, 15), (7, 8, 14, 13), (14, 15, 21, 20), (12, 13, 19, 18), (10, 11, 17, 16), (15, 10, 16, 21), (13, 14, 20, 19), (11, 12, 18, 17), (21, 16, 22, 27), (19, 20, 26, 25), (17, 18, 24, 23), (20, 21, 27, 26), (18, 19, 25, 24), (16, 17, 23, 22), (9, 8, 34, 33), (30, 31, 37, 36), (8, 29, 35, 34), (28, 9, 33, 32), (31, 28, 32, 37), (29, 30, 36, 35), (36, 37, 43, 42), (34, 35, 41, 40), (32, 33, 39, 38), (37, 32, 38, 43), (35, 36, 42, 41), (33, 34, 40, 39), (43, 38, 44, 49), (41, 42, 48, 47), (39, 40, 46, 45), (42, 43, 49, 48), (40, 41, 47, 46), (38, 39, 45, 44), (2, 5, 4), (31, 0, 28), (0, 2, 4, 28), (1, 30, 29), (6, 3, 7), (1, 0, 31, 30), (2, 3, 6, 5), (8, 7, 29), (1, 29, 7, 3), (9, 28, 4)])
me_circle.materials.append(mat_wallmaterial)
me_circle.use_remesh_preserve_volume = False
me_circle.use_remesh_preserve_attributes = False
me_circle.use_mirror_vertex_groups = False
me_circle.update()

# ---- objects
ob_panels3 = bpy.data.objects.new('Panels3', me_circle_007)
ob_segment1 = bpy.data.objects.new('Segment1', me_circle)
ob_lamp = bpy.data.objects.new('Lamp', light_lamp)
ob_camera = bpy.data.objects.new('Camera', cam_camera)

# ---- transforms, parenting, visibility, modifiers, constraints
ob_panels3.location = (-2.614, -0.8017, 7.149e-08)
ob_panels3.rotation_euler = (0.0, 2.094, 2.356)
ob_panels3.scale = (1.0, 1.225, 1.0)
ob_panels3.lineart.crease_threshold = 0.0
ob_segment1.location = (0.0, -1.25, -3.974e-08)
ob_segment1.lineart.crease_threshold = 0.0
ob_lamp.location = (4.076, 1.005, 5.904)
ob_lamp.rotation_euler = (0.6503, 0.05522, 1.866)
ob_lamp.lock_rotations_4d = False
ob_lamp.empty_display_type = 'ARROWS'
ob_lamp.color = (0.0, 0.0, 0.0, 0.0)
ob_lamp.lineart.crease_threshold = 0.0
ob_camera.location = (7.481, -6.508, 5.344)
ob_camera.rotation_euler = (1.109, 0.0, 0.8149)
ob_camera.lock_rotations_4d = False
ob_camera.empty_display_type = 'ARROWS'
ob_camera.color = (0.0, 0.0, 0.0, 0.0)
ob_camera.display_type = 'WIRE'
ob_camera.lineart.crease_threshold = 0.0

# ---- collection membership
col_collection_1.objects.link(ob_panels3)
col_collection_1.objects.link(ob_segment1)
col_collection_1.objects.link(ob_lamp)
col_collection_1.objects.link(ob_camera)

# ---- scene / render settings (as saved in the file)
scene.camera = ob_camera
scene.frame_start = 1; scene.frame_end = 250; scene.frame_set(1)
scene.render.engine = 'BLENDER_EEVEE_NEXT'
scene.render.resolution_percentage = 50
scene.render.dither_intensity = 0.0
scene.cycles.use_denoising = False
scene.cycles.samples = 128
scene.cycles.sampling_pattern = 'TABULATED_SOBOL'
scene.cycles.light_sampling_threshold = 0.0
scene.cycles.use_adaptive_sampling = False
scene.cycles.use_light_tree = False
scene.cycles.blur_glossy = 0.0
scene.cycles.sample_clamp_indirect = 0.0
scene.view_settings.view_transform = 'Standard'
bpy.context.view_layer.update()
